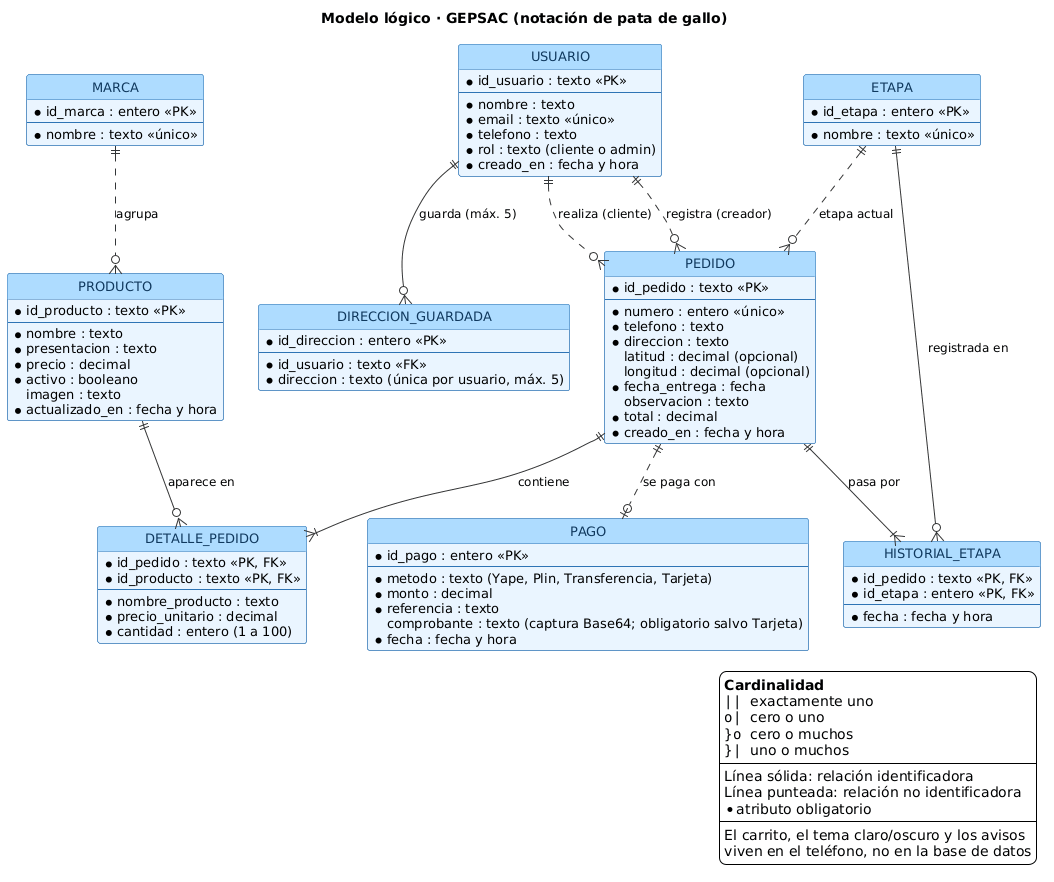

The diagram above was rendered by PlantUML. Its source (embedded in the PNG):
@startuml
title Modelo lógico · GEPSAC (notación de pata de gallo)

skinparam backgroundColor white
skinparam shadowing false
skinparam defaultFontName "Segoe UI"
skinparam defaultFontSize 13
skinparam ArrowColor #333333
skinparam ArrowFontSize 12
skinparam class {
  BackgroundColor #EAF5FF
  BorderColor #2E74B5
  FontColor #10395E
  HeaderBackgroundColor #AEDCFF
}
skinparam entity {
  BackgroundColor #EAF5FF
  BorderColor #2E74B5
  FontColor #10395E
}
hide circle
top to bottom direction

entity "USUARIO" as usuario {
  * id_usuario : texto <<PK>>
  --
  * nombre : texto
  * email : texto <<único>>
  * telefono : texto
  * rol : texto (cliente o admin)
  * creado_en : fecha y hora
}

entity "DIRECCION_GUARDADA" as direccion {
  * id_direccion : entero <<PK>>
  --
  * id_usuario : texto <<FK>>
  * direccion : texto (única por usuario, máx. 5)
}

entity "MARCA" as marca {
  * id_marca : entero <<PK>>
  --
  * nombre : texto <<único>>
}

entity "PRODUCTO" as producto {
  * id_producto : texto <<PK>>
  --
  * nombre : texto
  * presentacion : texto
  * precio : decimal
  * activo : booleano
  imagen : texto
  * actualizado_en : fecha y hora
}

entity "ETAPA" as etapa {
  * id_etapa : entero <<PK>>
  --
  * nombre : texto <<único>>
}

entity "PEDIDO" as pedido {
  * id_pedido : texto <<PK>>
  --
  * numero : entero <<único>>
  * telefono : texto
  * direccion : texto
  latitud : decimal (opcional)
  longitud : decimal (opcional)
  * fecha_entrega : fecha
  observacion : texto
  * total : decimal
  * creado_en : fecha y hora
}

entity "DETALLE_PEDIDO" as detalle {
  * id_pedido : texto <<PK, FK>>
  * id_producto : texto <<PK, FK>>
  --
  * nombre_producto : texto
  * precio_unitario : decimal
  * cantidad : entero (1 a 100)
}

entity "HISTORIAL_ETAPA" as historial {
  * id_pedido : texto <<PK, FK>>
  * id_etapa : entero <<PK, FK>>
  --
  * fecha : fecha y hora
}

entity "PAGO" as pago {
  * id_pago : entero <<PK>>
  --
  * metodo : texto (Yape, Plin, Transferencia, Tarjeta)
  * monto : decimal
  * referencia : texto
  comprobante : texto (captura Base64; obligatorio salvo Tarjeta)
  * fecha : fecha y hora
}

' --- Relaciones no identificadoras (línea punteada) ---
usuario ||--o{ direccion : "guarda (máx. 5)"
usuario ||..o{ pedido : "realiza (cliente)"
usuario ||..o{ pedido : "registra (creador)"
etapa ||..o{ pedido : "etapa actual"
marca ||..o{ producto : "agrupa"
pedido ||..o| pago : "se paga con"

' --- Relaciones identificadoras (línea sólida) ---
pedido ||--|{ detalle : "contiene"
producto ||--o{ detalle : "aparece en"
pedido ||--|{ historial : "pasa por"
etapa ||--o{ historial : "registrada en"

legend right
  <b>Cardinalidad</b>
  ""||""  exactamente uno
  ""o|""  cero o uno
  ""}o""  cero o muchos
  ""}|""  uno o muchos
  ----
  Línea sólida: relación identificadora
  Línea punteada: relación no identificadora
  *  atributo obligatorio
  ----
  El carrito, el tema claro/oscuro y los avisos
  viven en el teléfono, no en la base de datos
endlegend
@enduml